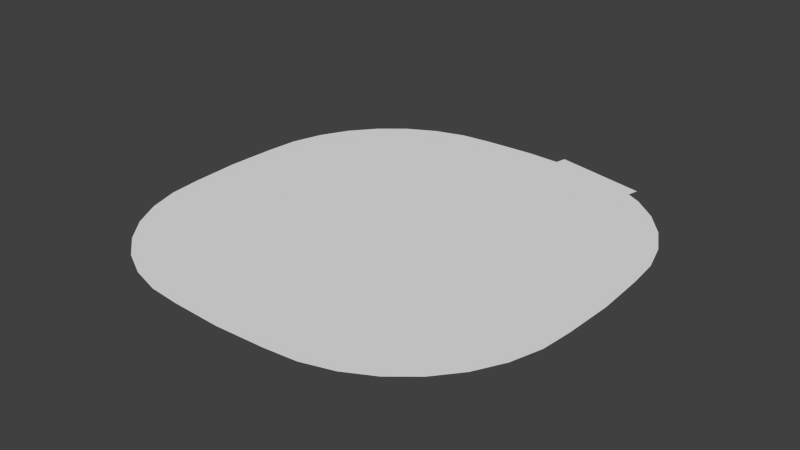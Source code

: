 # Source: pirate05.blend  (saved by Blender 2.68.0; exported with 4.5.12 LTS)
import bpy
from mathutils import Matrix  # noqa: F401  (used for matrix-valued properties, if any)

bpy.ops.wm.read_factory_settings(use_empty=True)
scene = bpy.context.scene
scene.name = 'Scene'

# ---- collections
col_collection_1 = bpy.data.collections.new('Collection 1'); scene.collection.children.link(col_collection_1)

# ---- world
world_world = bpy.data.worlds.new('World'); scene.world = world_world
world_world.color = (0.05088, 0.05088, 0.05088)
world_world.use_sun_shadow = False
world_world.sun_shadow_jitter_overblur = 0.0
world_world.cycles.sampling_method = 'MANUAL'
world_world.cycles.sample_map_resolution = 256

# ---- meshes
me_plane_008 = bpy.data.meshes.new('Plane.008')
me_plane_008.from_pydata([(1.036, 0.6347, 0.0), (1.214, 1.086, 0.0), (1.487, 1.174, 0.0), (1.176, 0.3848, 0.0), (1.503, 0.712, 0.0), (1.713, 0.914, 0.0), (1.519, 0.4212, 0.0), (1.351, 1.166, 0.0), (1.083, 0.4831, 0.0), (0.5183, 0.8384, 0.0), (0.6959, 1.29, 0.0), (1.562, 0.5044, 0.0), (1.688, 0.8241, 0.0), (1.679, 1.03, 0.0), (1.415, 0.3592, 0.0), (-1.214, 1.519, 0.0), (-1.036, 1.971, 0.0), (-1.176, 2.221, 0.0), (-1.487, 1.432, 0.0), (-1.503, 1.894, 0.0), (-1.519, 2.185, 0.0), (-1.713, 1.692, 0.0), (-1.083, 2.123, 0.0), (-1.351, 1.44, 0.0), (-0.6959, 1.316, 0.0), (-1.688, 1.782, 0.0), (-1.562, 2.102, 0.0), (-1.415, 2.247, 0.0), (-1.679, 1.576, 0.0), (-1.036, 0.6347, 0.0), (-1.214, 1.086, 0.0), (-1.487, 1.174, 0.0), (-1.176, 0.3848, 0.0), (-1.503, 0.712, 0.0), (-1.713, 0.914, 0.0), (-1.519, 0.4212, 0.0), (-1.351, 1.166, 0.0), (-1.083, 0.4831, 0.0), (-0.5183, 0.8384, 0.0), (-0.6959, 1.29, 0.0), (-1.562, 0.5044, 0.0), (-1.688, 0.8241, 0.0), (-1.679, 1.03, 0.0), (-1.415, 0.3592, 0.0), (1.214, 1.519, 0.0), (1.036, 1.971, 0.0), (1.176, 2.221, 0.0), (1.487, 1.432, 0.0), (1.503, 1.894, 0.0), (1.519, 2.185, 0.0), (1.713, 1.692, 0.0), (1.083, 2.123, 0.0), (1.351, 1.44, 0.0), (0.6959, 1.316, 0.0), (1.688, 1.782, 0.0), (1.562, 2.102, 0.0), (1.415, 2.247, 0.0), (1.679, 1.576, 0.0), (0.4696, 0.8576, 0.0), (0.6633, 1.303, 0.0), (-0.4696, 0.8576, 0.0), (0.9262, 1.928, 0.0), (-0.6633, 1.303, 0.0), (-0.9262, 1.928, 0.0), (0.468, 0.8419, 0.0), (-0.468, 0.8419, 0.0), (0.8273, 2.496, 0.0), (-0.8273, 2.496, 0.0), (0.0, 0.6658, 0.0), (0.0, 2.963, 0.0), (-0.2668, 0.7261, 0.0), (-0.4716, 2.861, 0.0), (0.9431, 2.141, 0.0), (0.2668, 0.7261, 0.0), (0.4716, 2.861, 0.0), (-0.9431, 2.141, 0.0), (-0.5, 1.896, 0.0), (0.5, 1.896, 0.0), (0.6406, 2.177, 0.0), (-0.6406, 2.177, 0.0), (-0.2358, 2.041, 0.0), (-0.25, 1.773, 0.0), (0.25, 1.773, 0.0), (0.2358, 2.041, 0.0), (0.0, 1.138, 0.0), (0.0, 0.978, 0.0), (-0.2668, 1.147, 0.0), (-0.2668, 0.9899, 0.0), (0.2668, 1.147, 0.0), (0.2668, 0.9899, 0.0), (-0.1334, 0.9839, 0.0), (-0.06669, 0.981, 0.0), (-0.2001, 0.9869, 0.0), (0.1334, 0.9839, 0.0), (0.06669, 0.981, 0.0), (0.2001, 0.9869, 0.0), (-0.1334, 1.142, 0.0), (0.1334, 1.142, 0.0), (-0.2001, 1.145, 0.0), (0.06669, 1.14, 0.0), (-0.06669, 1.14, 0.0), (0.2001, 1.145, 0.0), (0.1667, 0.9854, 0.0), (0.1, 0.9825, 0.0), (0.2334, 0.9884, 0.0), (-0.1, 0.9825, 0.0), (0.03335, 1.139, 0.0), (0.03335, 0.9795, 0.0), (-0.2334, 1.146, 0.0), (-0.2334, 0.9884, 0.0), (-0.03335, 0.9795, 0.0), (0.2334, 1.146, 0.0), (-0.03335, 1.139, 0.0), (-0.1667, 1.144, 0.0), (0.1, 1.141, 0.0), (-0.1, 1.141, 0.0), (0.1667, 1.144, 0.0), (-0.1981, 1.067, 0.0), (-0.2314, 1.068, 0.0), (-0.1314, 1.068, 0.0), (-0.1648, 1.07, 0.0), (-0.06669, 1.066, 0.0), (-0.1, 1.067, 0.0), (0.002956, 1.064, 0.0), (-0.03039, 1.065, 0.0), (0.06669, 1.054, -1.348e-11), (0.03335, 1.052, -1.348e-11), (0.1403, 1.071, 0.0), (0.1069, 1.07, 0.0), (0.2089, 1.08, 0.0), (0.1756, 1.078, 0.0), (0.2618, 1.089, 0.0), (0.2285, 1.088, 0.0), (0.202, 1.046, 0.0), (0.2354, 1.048, 0.0), (0.1347, 1.051, -1.926e-12), (0.168, 1.053, -1.926e-12), (0.0685, 1.063, 3.275e-11), (0.1018, 1.065, 3.275e-11), (-0.001642, 1.051, 1.541e-11), (0.0317, 1.053, 1.541e-11), (-0.06275, 1.049, 1.445e-11), (-0.0294, 1.048, 1.445e-11), (-0.1667, 0.9854, 0.0), (-0.1283, 1.054, 1.83e-11), (-0.09494, 1.052, 1.83e-11), (-0.1922, 1.04, 0.0), (-0.1588, 1.039, 0.0), (-0.251, 1.049, 0.0), (-0.2176, 1.048, 0.0)], [(7, 1), (8, 3), (9, 0), (10, 1), (11, 6), (12, 5), (13, 2), (14, 6), (7, 2), (8, 0), (11, 4), (12, 4), (13, 5), (14, 3), (22, 16), (23, 18), (24, 15), (63, 16), (25, 21), (26, 20), (27, 17), (28, 21), (22, 17), (23, 15), (25, 19), (26, 19), (27, 20), (28, 18), (36, 30), (37, 32), (38, 29), (39, 30), (40, 35), (41, 34), (42, 31), (43, 35), (36, 31), (37, 29), (40, 33), (41, 33), (42, 34), (43, 32), (51, 45), (52, 47), (53, 44), (61, 45), (54, 50), (55, 49), (56, 46), (57, 50), (51, 46), (52, 44), (54, 48), (55, 48), (56, 49), (57, 47), (58, 9), (59, 10), (60, 38), (62, 39), (70, 65), (71, 67), (72, 66), (73, 64), (74, 66), (75, 67), (60, 87), (70, 68), (71, 69), (73, 68), (74, 69), (78, 77), (79, 76), (80, 79), (58, 89), (60, 65), (81, 76), (82, 77), (83, 78), (82, 83), (80, 81), (110, 85), (87, 86), (89, 88), (109, 87), (108, 86), (107, 85), (106, 84), (105, 90), (104, 89), (103, 93), (102, 93), (112, 84), (111, 88), (113, 96), (114, 97), (115, 96), (116, 97), (115, 100), (114, 99), (113, 98), (111, 101), (112, 100), (102, 95), (103, 94), (104, 95), (105, 91), (106, 99), (107, 94), (108, 98), (109, 92), (110, 91), (116, 101), (118, 117), (108, 118), (117, 98), (120, 119), (113, 120), (119, 96), (122, 121), (115, 122), (121, 100), (124, 123), (112, 124), (123, 84), (126, 125), (106, 126), (125, 99), (128, 127), (114, 128), (127, 97), (130, 129), (116, 130), (129, 101), (132, 131), (111, 132), (131, 88), (134, 133), (104, 134), (133, 95), (136, 135), (102, 136), (135, 93), (138, 137), (103, 138), (137, 94), (140, 139), (107, 140), (139, 85), (142, 141), (110, 142), (141, 91), (145, 144), (147, 146), (143, 147), (149, 148), (109, 149), (148, 87), (143, 90), (143, 92), (105, 145), (144, 90), (146, 92), (63, 75), (61, 72), (59, 53), (58, 64), (62, 24), (59, 88), (62, 86), (81, 82), (81, 86), (82, 88), (77, 53), (76, 24), (79, 75), (83, 80), (78, 72)], [])
_ca = me_plane_008.color_attributes.new('Col', 'BYTE_COLOR', 'CORNER')
_ca.data.foreach_set('color', [])
me_plane_008.use_remesh_preserve_volume = False
me_plane_008.use_remesh_preserve_attributes = False
me_plane_008.use_mirror_vertex_groups = False
me_plane_008.update()
me_plane = bpy.data.meshes.new('Plane')
me_plane.from_pydata([(0.9984, 1.521, 0.0), (0.2521, 1.686, 0.0), (1.019, 1.614, 0.0), (0.2724, 1.778, 0.0), (0.394, -1.684, 0.0), (1.684, -0.394, 0.0), (0.6456, -1.659, 0.0), (1.306, -1.306, 0.0), (1.586, -0.8876, 0.0), (1.659, -0.6456, 0.0), (-1.684, -0.394, 0.0), (-0.6456, -1.659, 0.0), (-0.8876, -1.586, 0.0), (-1.306, -1.306, 0.0), (-1.467, -1.111, 0.0), (-1.586, -0.8876, 0.0), (-1.659, -0.6456, 0.0), (1.586, 0.8876, 0.0), (1.659, 0.6456, 0.0), (-1.701, 0.0, 0.0), (-0.6456, 1.659, 0.0), (-0.8876, 1.586, 0.0), (-1.111, 1.467, 0.0), (-1.306, 1.306, 0.0), (-1.467, 1.111, 0.0), (-0.394, -1.684, 0.0), (-1.111, -1.467, 0.0), (0.0, -1.701, 0.0), (0.8876, -1.586, 0.0), (1.111, -1.467, 0.0), (1.467, -1.111, 0.0), (-0.394, 1.684, 0.0), (-1.684, 0.394, 0.0), (-1.586, 0.8876, 0.0), (-1.659, 0.6456, 0.0), (0.0, 1.701, 0.0), (1.701, 0.0, 0.0), (1.684, 0.394, 0.0), (1.111, 1.467, 0.0), (1.306, 1.306, 0.0), (1.467, 1.111, 0.0), (0.2531, 1.69, 0.0), (0.9994, 1.526, 0.0), (0.0, 1.12, 0.0), (-1.088, 0.7981, 0.0), (1.088, 0.7981, 0.0), (-1.451, 0.4479, 0.0), (1.451, 0.4479, 0.0), (-0.6002, 1.042, 0.0), (0.6002, 1.042, 0.0)], [], [(0, 42, 2, 3, 1), (6, 4, 27, 25, 11, 12, 26, 13, 14, 15, 16, 10, 19, 46, 44, 48, 43, 49, 45, 47, 36, 5, 9, 8, 30, 7, 29, 28), (42, 0, 1, 41, 35, 31, 20, 21, 22, 23, 24, 33, 34, 32, 19, 46, 44, 48, 43, 49, 45, 47, 36, 37, 18, 17, 40, 39, 38)])
_ca = me_plane.color_attributes.new('Col', 'BYTE_COLOR', 'CORNER')
_ca.data.foreach_set('color', [0.0, 0.0, 0.0, 1.0, 0.0, 0.0, 0.0, 1.0, 0.0, 0.0, 0.0, 1.0, 0.0, 0.0, 0.0, 1.0, 0.0, 0.0, 0.0, 1.0, 0.0, 0.0, 0.0, 1.0, 0.0, 0.0, 0.0, 1.0, 0.0, 0.0, 0.0, 1.0, 0.0, 0.0, 0.0, 1.0, 0.0, 0.0, 0.0, 1.0, 0.0, 0.0, 0.0, 1.0, 0.0, 0.0, 0.0, 1.0, 0.0, 0.0, 0.0, 1.0, 0.0, 0.0, 0.0, 1.0, 0.0, 0.0, 0.0, 1.0, 0.0, 0.0, 0.0, 1.0, 0.0, 0.0, 0.0, 1.0, 0.0, 0.0, 0.0, 1.0, 0.0, 0.0, 0.0, 1.0, 0.0, 0.0, 0.0, 1.0, 0.0, 0.0, 0.0, 1.0, 0.0, 0.0, 0.0, 1.0, 0.0, 0.0, 0.0, 1.0, 0.0, 0.0, 0.0, 1.0, 0.0, 0.0, 0.0, 1.0, 0.0, 0.0, 0.0, 1.0, 0.0, 0.0, 0.0, 1.0, 0.0, 0.0, 0.0, 1.0, 0.0, 0.0, 0.0, 1.0, 0.0, 0.0, 0.0, 1.0, 0.0, 0.0, 0.0, 1.0, 0.0, 0.0, 0.0, 1.0, 0.0, 0.0, 0.0, 1.0, 0.0865, 0.02416, 0.01521, 1.0, 0.0865, 0.02416, 0.01521, 1.0, 0.0865, 0.02416, 0.01521, 1.0, 0.0865, 0.02416, 0.01521, 1.0, 0.0865, 0.02416, 0.01521, 1.0, 0.0865, 0.02416, 0.01521, 1.0, 0.0865, 0.02416, 0.01521, 1.0, 0.0865, 0.02416, 0.01521, 1.0, 0.0865, 0.02416, 0.01521, 1.0, 0.0865, 0.02416, 0.01521, 1.0, 0.0865, 0.02416, 0.01521, 1.0, 0.0865, 0.02416, 0.01521, 1.0, 0.0865, 0.02416, 0.01521, 1.0, 0.0865, 0.02416, 0.01521, 1.0, 0.0865, 0.02416, 0.01521, 1.0, 0.0865, 0.02416, 0.01521, 1.0, 0.0865, 0.02416, 0.01521, 1.0, 0.0865, 0.02416, 0.01521, 1.0, 0.0865, 0.02416, 0.01521, 1.0, 0.0865, 0.02416, 0.01521, 1.0, 0.0865, 0.02416, 0.01521, 1.0, 0.0865, 0.02416, 0.01521, 1.0, 0.0865, 0.02416, 0.01521, 1.0, 0.0865, 0.02416, 0.01521, 1.0, 0.0865, 0.02416, 0.01521, 1.0, 0.0865, 0.02416, 0.01521, 1.0, 0.0865, 0.02416, 0.01521, 1.0, 0.0865, 0.02416, 0.01521, 1.0, 0.0865, 0.02416, 0.01521, 1.0])
me_plane.use_remesh_preserve_volume = False
me_plane.use_remesh_preserve_attributes = False
me_plane.use_mirror_vertex_groups = False
me_plane.update()

# ---- objects
ob_plane_001 = bpy.data.objects.new('Plane.001', me_plane_008)
ob_plane = bpy.data.objects.new('Plane', me_plane)

# ---- transforms, parenting, visibility, modifiers, constraints
ob_plane_001.location = (0.0, 0.03835, 0.0)
ob_plane_001.scale = (0.04883, -0.04883, 0.04883)
ob_plane_001.lineart.crease_threshold = 0.0
ob_plane.location = (0.0, 0.0, 0.0)
ob_plane.scale = (0.1, 0.1, 0.1)
ob_plane.lineart.crease_threshold = 0.0

# ---- collection membership
col_collection_1.objects.link(ob_plane_001)
col_collection_1.objects.link(ob_plane)

# ---- scene / render settings (as saved in the file)
scene.frame_start = 1; scene.frame_end = 250; scene.frame_set(0)
scene.render.engine = 'BLENDER_EEVEE_NEXT'
scene.render.image_settings.color_mode = 'RGB'
scene.render.image_settings.compression = 90
scene.render.resolution_percentage = 50
scene.render.dither_intensity = 0.0
scene.cycles.use_denoising = False
scene.cycles.samples = 10
scene.cycles.sampling_pattern = 'TABULATED_SOBOL'
scene.cycles.light_sampling_threshold = 0.0
scene.cycles.use_adaptive_sampling = False
scene.cycles.use_light_tree = False
scene.cycles.blur_glossy = 0.0
scene.cycles.volume_bounces = 1
scene.cycles.pixel_filter_type = 'GAUSSIAN'
scene.cycles.sample_clamp_indirect = 0.0
scene.view_settings.view_transform = 'Standard'
bpy.context.view_layer.update()

# ---- added for rendering (the .blend has no active camera and no usable light): camera, sun
cam_auto = bpy.data.cameras.new('AutoCamera')
cam_auto.lens = 50.0
cam_auto.sensor_width = 36.0
cam_auto.clip_end = 1000.0
ob_auto_camera = bpy.data.objects.new('AutoCamera', cam_auto)
scene.collection.objects.link(ob_auto_camera)
ob_auto_camera.location = (0.450223, -0.536437, 0.360178)
ob_auto_camera.rotation_euler = (1.09748, -7.21219e-08, 0.694738)
scene.camera = ob_auto_camera
light_auto_sun = bpy.data.lights.new('AutoSun', 'SUN')
light_auto_sun.energy = 3.0
light_auto_sun.angle = 0.0523599
ob_auto_sun = bpy.data.objects.new('AutoSun', light_auto_sun)
scene.collection.objects.link(ob_auto_sun)
ob_auto_sun.rotation_euler = (0.872665, 0.174533, 0.523599)
bpy.context.view_layer.update()
